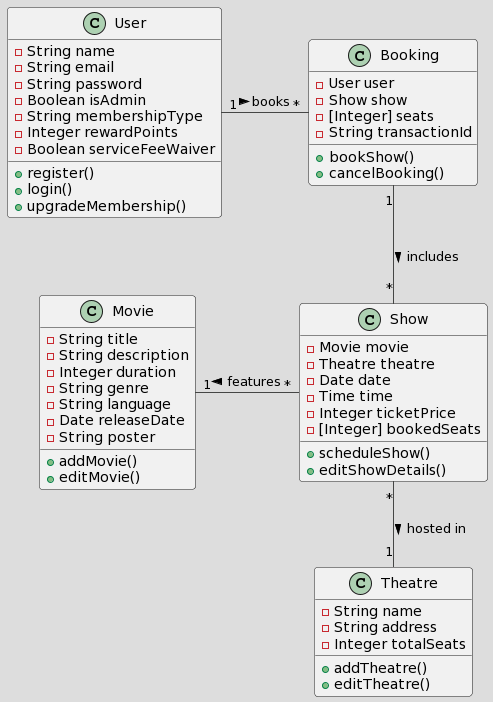

The diagram above was rendered by PlantUML. Its source (embedded in the PNG):
@startuml
!theme toy
class User {
  - String name
  - String email
  - String password
  - Boolean isAdmin
  - String membershipType
  - Integer rewardPoints
  - Boolean serviceFeeWaiver
  + register()
  + login()
  + upgradeMembership()
}

class Movie {
  - String title
  - String description
  - Integer duration
  - String genre
  - String language
  - Date releaseDate
  - String poster
  + addMovie()
  + editMovie()
}

class Theatre {
  - String name
  - String address
  - Integer totalSeats
  + addTheatre()
  + editTheatre()
}

class Booking {
  - User user
  - Show show
  - [Integer] seats
  - String transactionId
  + bookShow()
  + cancelBooking()
}

class Show {
  - Movie movie
  - Theatre theatre
  - Date date
  - Time time
  - Integer ticketPrice
  - [Integer] bookedSeats
  + scheduleShow()
  + editShowDetails()
}

User "1" -right- "*" Booking : books >
Booking "1" -- "*" Show : includes >
Show "*" -down- "1" Theatre : hosted in >
Show "*" -left- "1" Movie : features >
@enduml